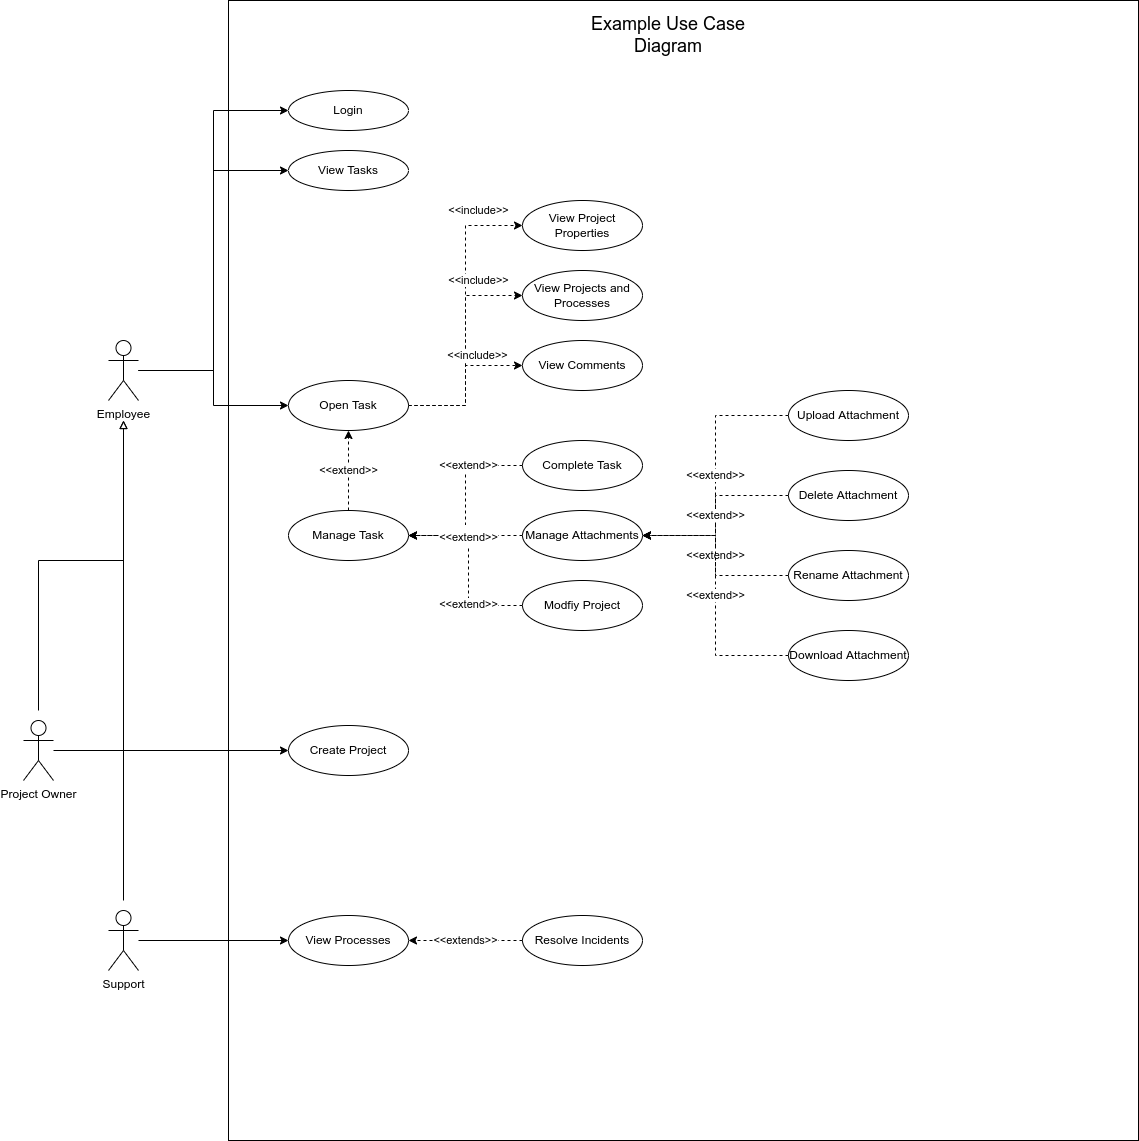

The diagram above was exported from draw.io. Its source (the exported page's mxGraphModel, read from the mxfile embedded in the PNG):
<mxGraphModel dx="2790" dy="1044" grid="1" gridSize="10" guides="1" tooltips="1" connect="1" arrows="1" fold="1" page="1" pageScale="1" pageWidth="827" pageHeight="1169" math="0" shadow="0">
  <root>
    <mxCell id="0" />
    <mxCell id="1" parent="0" />
    <mxCell id="6klqCdpSV8buR0aXURWD-1" value="" style="rounded=0;whiteSpace=wrap;html=1;" parent="1" vertex="1">
      <mxGeometry y="20" width="910" height="1140" as="geometry" />
    </mxCell>
    <mxCell id="6klqCdpSV8buR0aXURWD-2" value="View Tasks" style="ellipse;whiteSpace=wrap;html=1;" parent="1" vertex="1">
      <mxGeometry x="60" y="170" width="120" height="40" as="geometry" />
    </mxCell>
    <mxCell id="6klqCdpSV8buR0aXURWD-7" value="&amp;lt;&amp;lt;extend&amp;gt;&amp;gt;" style="edgeStyle=orthogonalEdgeStyle;rounded=0;orthogonalLoop=1;jettySize=auto;html=1;dashed=1;entryX=1;entryY=0.5;entryDx=0;entryDy=0;" parent="1" source="6klqCdpSV8buR0aXURWD-3" target="6klqCdpSV8buR0aXURWD-31" edge="1">
      <mxGeometry x="-0.404" relative="1" as="geometry">
        <mxPoint x="120" y="610" as="targetPoint" />
        <Array as="points">
          <mxPoint x="240" y="625" />
          <mxPoint x="240" y="555" />
        </Array>
        <mxPoint as="offset" />
      </mxGeometry>
    </mxCell>
    <mxCell id="6klqCdpSV8buR0aXURWD-3" value="Modfiy Project" style="ellipse;whiteSpace=wrap;html=1;" parent="1" vertex="1">
      <mxGeometry x="294" y="600" width="120" height="50" as="geometry" />
    </mxCell>
    <mxCell id="6klqCdpSV8buR0aXURWD-28" value="&amp;lt;&amp;lt;include&amp;gt;&amp;gt;" style="edgeStyle=orthogonalEdgeStyle;rounded=0;orthogonalLoop=1;jettySize=auto;html=1;entryX=0;entryY=0.5;entryDx=0;entryDy=0;dashed=1;fontSize=11;startArrow=none;startFill=0;endArrow=classic;endFill=1;endSize=6;strokeWidth=1;" parent="1" source="6klqCdpSV8buR0aXURWD-4" target="6klqCdpSV8buR0aXURWD-25" edge="1">
      <mxGeometry x="0.7007" y="15" relative="1" as="geometry">
        <mxPoint as="offset" />
      </mxGeometry>
    </mxCell>
    <mxCell id="6klqCdpSV8buR0aXURWD-29" value="&amp;lt;&amp;lt;include&amp;gt;&amp;gt;" style="edgeStyle=orthogonalEdgeStyle;rounded=0;orthogonalLoop=1;jettySize=auto;html=1;entryX=0;entryY=0.5;entryDx=0;entryDy=0;dashed=1;fontSize=11;startArrow=none;startFill=0;endArrow=classic;endFill=1;endSize=6;strokeWidth=1;" parent="1" source="6klqCdpSV8buR0aXURWD-4" target="6klqCdpSV8buR0aXURWD-26" edge="1">
      <mxGeometry x="0.6072" y="15" relative="1" as="geometry">
        <mxPoint as="offset" />
      </mxGeometry>
    </mxCell>
    <mxCell id="6klqCdpSV8buR0aXURWD-30" value="&amp;lt;&amp;lt;include&amp;gt;&amp;gt;" style="edgeStyle=orthogonalEdgeStyle;rounded=0;orthogonalLoop=1;jettySize=auto;html=1;entryX=0;entryY=0.5;entryDx=0;entryDy=0;dashed=1;fontSize=11;startArrow=none;startFill=0;endArrow=classic;endFill=1;endSize=6;strokeWidth=1;" parent="1" source="6klqCdpSV8buR0aXURWD-4" target="6klqCdpSV8buR0aXURWD-27" edge="1">
      <mxGeometry x="0.4095" y="10" relative="1" as="geometry">
        <mxPoint as="offset" />
      </mxGeometry>
    </mxCell>
    <mxCell id="6klqCdpSV8buR0aXURWD-4" value="Open Task" style="ellipse;whiteSpace=wrap;html=1;" parent="1" vertex="1">
      <mxGeometry x="60" y="400" width="120" height="50" as="geometry" />
    </mxCell>
    <mxCell id="6klqCdpSV8buR0aXURWD-6" value="&amp;lt;&amp;lt;extend&amp;gt;&amp;gt;" style="edgeStyle=orthogonalEdgeStyle;rounded=0;orthogonalLoop=1;jettySize=auto;html=1;dashed=1;entryX=1;entryY=0.5;entryDx=0;entryDy=0;" parent="1" source="6klqCdpSV8buR0aXURWD-5" target="6klqCdpSV8buR0aXURWD-31" edge="1">
      <mxGeometry x="-0.413" relative="1" as="geometry">
        <mxPoint x="120" y="485" as="targetPoint" />
        <mxPoint as="offset" />
      </mxGeometry>
    </mxCell>
    <mxCell id="6klqCdpSV8buR0aXURWD-5" value="Complete Task" style="ellipse;whiteSpace=wrap;html=1;" parent="1" vertex="1">
      <mxGeometry x="294" y="460" width="120" height="50" as="geometry" />
    </mxCell>
    <mxCell id="6klqCdpSV8buR0aXURWD-10" style="edgeStyle=orthogonalEdgeStyle;rounded=0;orthogonalLoop=1;jettySize=auto;html=1;endArrow=none;endFill=0;startArrow=block;startFill=0;endSize=18;" parent="1" edge="1">
      <mxGeometry relative="1" as="geometry">
        <mxPoint x="-105" y="440" as="sourcePoint" />
        <mxPoint x="-190" y="730" as="targetPoint" />
        <Array as="points">
          <mxPoint x="-105" y="580" />
          <mxPoint x="-190" y="580" />
        </Array>
      </mxGeometry>
    </mxCell>
    <mxCell id="6klqCdpSV8buR0aXURWD-11" style="edgeStyle=orthogonalEdgeStyle;rounded=0;orthogonalLoop=1;jettySize=auto;html=1;entryX=0;entryY=0.5;entryDx=0;entryDy=0;startArrow=none;startFill=0;endArrow=classic;endFill=1;endSize=6;" parent="1" source="6klqCdpSV8buR0aXURWD-8" target="6klqCdpSV8buR0aXURWD-2" edge="1">
      <mxGeometry relative="1" as="geometry" />
    </mxCell>
    <mxCell id="6klqCdpSV8buR0aXURWD-12" style="edgeStyle=orthogonalEdgeStyle;rounded=0;orthogonalLoop=1;jettySize=auto;html=1;entryX=0;entryY=0.5;entryDx=0;entryDy=0;startArrow=none;startFill=0;endArrow=classic;endFill=1;endSize=6;" parent="1" source="6klqCdpSV8buR0aXURWD-8" target="6klqCdpSV8buR0aXURWD-4" edge="1">
      <mxGeometry relative="1" as="geometry" />
    </mxCell>
    <mxCell id="6klqCdpSV8buR0aXURWD-45" style="edgeStyle=orthogonalEdgeStyle;rounded=0;orthogonalLoop=1;jettySize=auto;html=1;entryX=0;entryY=0.5;entryDx=0;entryDy=0;fontSize=11;startArrow=none;startFill=0;endArrow=classic;endFill=1;endSize=6;strokeWidth=1;" parent="1" source="6klqCdpSV8buR0aXURWD-8" target="6klqCdpSV8buR0aXURWD-44" edge="1">
      <mxGeometry relative="1" as="geometry" />
    </mxCell>
    <mxCell id="6klqCdpSV8buR0aXURWD-8" value="Employee" style="shape=umlActor;verticalLabelPosition=bottom;verticalAlign=top;html=1;outlineConnect=0;" parent="1" vertex="1">
      <mxGeometry x="-120" y="360" width="30" height="60" as="geometry" />
    </mxCell>
    <mxCell id="6klqCdpSV8buR0aXURWD-36" style="edgeStyle=orthogonalEdgeStyle;rounded=0;orthogonalLoop=1;jettySize=auto;html=1;entryX=0;entryY=0.5;entryDx=0;entryDy=0;fontSize=11;startArrow=none;startFill=0;endArrow=classic;endFill=1;endSize=6;strokeWidth=1;" parent="1" source="6klqCdpSV8buR0aXURWD-9" target="6klqCdpSV8buR0aXURWD-33" edge="1">
      <mxGeometry relative="1" as="geometry" />
    </mxCell>
    <mxCell id="6klqCdpSV8buR0aXURWD-9" value="Project Owner" style="shape=umlActor;verticalLabelPosition=bottom;verticalAlign=top;html=1;outlineConnect=0;" parent="1" vertex="1">
      <mxGeometry x="-205" y="740" width="30" height="60" as="geometry" />
    </mxCell>
    <mxCell id="6klqCdpSV8buR0aXURWD-13" value="&lt;font style=&quot;font-size: 18px;&quot;&gt;Example Use Case Diagram&lt;/font&gt;" style="text;html=1;strokeColor=none;fillColor=none;align=center;verticalAlign=middle;whiteSpace=wrap;rounded=0;" parent="1" vertex="1">
      <mxGeometry x="350" y="40" width="180" height="30" as="geometry" />
    </mxCell>
    <mxCell id="6klqCdpSV8buR0aXURWD-16" value="&lt;font style=&quot;font-size: 11px;&quot;&gt;&amp;lt;&amp;lt;extend&amp;gt;&amp;gt;&lt;/font&gt;" style="edgeStyle=orthogonalEdgeStyle;rounded=0;orthogonalLoop=1;jettySize=auto;html=1;fontSize=18;startArrow=none;startFill=0;endArrow=classic;endFill=1;endSize=6;dashed=1;entryX=1;entryY=0.5;entryDx=0;entryDy=0;" parent="1" source="6klqCdpSV8buR0aXURWD-15" target="6klqCdpSV8buR0aXURWD-31" edge="1">
      <mxGeometry x="-0.0526" relative="1" as="geometry">
        <mxPoint x="120" y="555" as="targetPoint" />
        <mxPoint as="offset" />
      </mxGeometry>
    </mxCell>
    <mxCell id="6klqCdpSV8buR0aXURWD-15" value="Manage Attachments" style="ellipse;whiteSpace=wrap;html=1;" parent="1" vertex="1">
      <mxGeometry x="294" y="530" width="120" height="50" as="geometry" />
    </mxCell>
    <mxCell id="6klqCdpSV8buR0aXURWD-21" value="&amp;lt;&amp;lt;extend&amp;gt;&amp;gt;" style="edgeStyle=orthogonalEdgeStyle;rounded=0;orthogonalLoop=1;jettySize=auto;html=1;entryX=1;entryY=0.5;entryDx=0;entryDy=0;dashed=1;fontSize=11;startArrow=none;startFill=0;endArrow=classic;endFill=1;endSize=6;strokeWidth=1;" parent="1" source="6klqCdpSV8buR0aXURWD-17" target="6klqCdpSV8buR0aXURWD-15" edge="1">
      <mxGeometry relative="1" as="geometry" />
    </mxCell>
    <mxCell id="6klqCdpSV8buR0aXURWD-17" value="Upload Attachment" style="ellipse;whiteSpace=wrap;html=1;" parent="1" vertex="1">
      <mxGeometry x="560" y="410" width="120" height="50" as="geometry" />
    </mxCell>
    <mxCell id="6klqCdpSV8buR0aXURWD-22" value="&amp;lt;&amp;lt;extend&amp;gt;&amp;gt;" style="edgeStyle=orthogonalEdgeStyle;rounded=0;orthogonalLoop=1;jettySize=auto;html=1;entryX=1;entryY=0.5;entryDx=0;entryDy=0;dashed=1;fontSize=11;startArrow=none;startFill=0;endArrow=classic;endFill=1;endSize=6;strokeWidth=1;" parent="1" source="6klqCdpSV8buR0aXURWD-18" target="6klqCdpSV8buR0aXURWD-15" edge="1">
      <mxGeometry relative="1" as="geometry" />
    </mxCell>
    <mxCell id="6klqCdpSV8buR0aXURWD-18" value="Delete Attachment" style="ellipse;whiteSpace=wrap;html=1;" parent="1" vertex="1">
      <mxGeometry x="560" y="490" width="120" height="50" as="geometry" />
    </mxCell>
    <mxCell id="6klqCdpSV8buR0aXURWD-23" value="&amp;lt;&amp;lt;extend&amp;gt;&amp;gt;" style="edgeStyle=orthogonalEdgeStyle;rounded=0;orthogonalLoop=1;jettySize=auto;html=1;dashed=1;fontSize=11;startArrow=none;startFill=0;endArrow=classic;endFill=1;endSize=6;strokeWidth=1;" parent="1" source="6klqCdpSV8buR0aXURWD-19" target="6klqCdpSV8buR0aXURWD-15" edge="1">
      <mxGeometry relative="1" as="geometry" />
    </mxCell>
    <mxCell id="6klqCdpSV8buR0aXURWD-19" value="Rename Attachment" style="ellipse;whiteSpace=wrap;html=1;" parent="1" vertex="1">
      <mxGeometry x="560" y="570" width="120" height="50" as="geometry" />
    </mxCell>
    <mxCell id="6klqCdpSV8buR0aXURWD-24" value="&amp;lt;&amp;lt;extend&amp;gt;&amp;gt;" style="edgeStyle=orthogonalEdgeStyle;rounded=0;orthogonalLoop=1;jettySize=auto;html=1;entryX=1;entryY=0.5;entryDx=0;entryDy=0;dashed=1;fontSize=11;startArrow=none;startFill=0;endArrow=classic;endFill=1;endSize=6;strokeWidth=1;" parent="1" source="6klqCdpSV8buR0aXURWD-20" target="6klqCdpSV8buR0aXURWD-15" edge="1">
      <mxGeometry relative="1" as="geometry" />
    </mxCell>
    <mxCell id="6klqCdpSV8buR0aXURWD-20" value="Download Attachment" style="ellipse;whiteSpace=wrap;html=1;" parent="1" vertex="1">
      <mxGeometry x="560" y="650" width="120" height="50" as="geometry" />
    </mxCell>
    <mxCell id="6klqCdpSV8buR0aXURWD-25" value="View Project Properties" style="ellipse;whiteSpace=wrap;html=1;" parent="1" vertex="1">
      <mxGeometry x="294" y="220" width="120" height="50" as="geometry" />
    </mxCell>
    <mxCell id="6klqCdpSV8buR0aXURWD-26" value="View Projects and Processes" style="ellipse;whiteSpace=wrap;html=1;" parent="1" vertex="1">
      <mxGeometry x="294" y="290" width="120" height="50" as="geometry" />
    </mxCell>
    <mxCell id="6klqCdpSV8buR0aXURWD-27" value="View Comments" style="ellipse;whiteSpace=wrap;html=1;" parent="1" vertex="1">
      <mxGeometry x="294" y="360" width="120" height="50" as="geometry" />
    </mxCell>
    <mxCell id="6klqCdpSV8buR0aXURWD-32" value="&amp;lt;&amp;lt;extend&amp;gt;&amp;gt;" style="edgeStyle=orthogonalEdgeStyle;rounded=0;orthogonalLoop=1;jettySize=auto;html=1;entryX=0.5;entryY=1;entryDx=0;entryDy=0;dashed=1;fontSize=11;startArrow=none;startFill=0;endArrow=classic;endFill=1;endSize=6;strokeWidth=1;" parent="1" source="6klqCdpSV8buR0aXURWD-31" target="6klqCdpSV8buR0aXURWD-4" edge="1">
      <mxGeometry relative="1" as="geometry" />
    </mxCell>
    <mxCell id="6klqCdpSV8buR0aXURWD-31" value="Manage Task" style="ellipse;whiteSpace=wrap;html=1;" parent="1" vertex="1">
      <mxGeometry x="60" y="530" width="120" height="50" as="geometry" />
    </mxCell>
    <mxCell id="6klqCdpSV8buR0aXURWD-33" value="Create Project" style="ellipse;whiteSpace=wrap;html=1;" parent="1" vertex="1">
      <mxGeometry x="60" y="745" width="120" height="50" as="geometry" />
    </mxCell>
    <mxCell id="6klqCdpSV8buR0aXURWD-35" style="edgeStyle=orthogonalEdgeStyle;rounded=0;orthogonalLoop=1;jettySize=auto;html=1;fontSize=11;startArrow=none;startFill=0;endArrow=block;endFill=0;endSize=6;strokeWidth=1;" parent="1" edge="1">
      <mxGeometry relative="1" as="geometry">
        <mxPoint x="-105" y="440" as="targetPoint" />
        <mxPoint x="-105" y="920" as="sourcePoint" />
      </mxGeometry>
    </mxCell>
    <mxCell id="6klqCdpSV8buR0aXURWD-38" style="edgeStyle=orthogonalEdgeStyle;rounded=0;orthogonalLoop=1;jettySize=auto;html=1;entryX=0;entryY=0.5;entryDx=0;entryDy=0;fontSize=11;startArrow=none;startFill=0;endArrow=classic;endFill=1;endSize=6;strokeWidth=1;" parent="1" source="6klqCdpSV8buR0aXURWD-34" target="6klqCdpSV8buR0aXURWD-37" edge="1">
      <mxGeometry relative="1" as="geometry" />
    </mxCell>
    <mxCell id="6klqCdpSV8buR0aXURWD-34" value="Support" style="shape=umlActor;verticalLabelPosition=bottom;verticalAlign=top;html=1;outlineConnect=0;" parent="1" vertex="1">
      <mxGeometry x="-120" y="930" width="30" height="60" as="geometry" />
    </mxCell>
    <mxCell id="6klqCdpSV8buR0aXURWD-37" value="View Processes" style="ellipse;whiteSpace=wrap;html=1;" parent="1" vertex="1">
      <mxGeometry x="60" y="935" width="120" height="50" as="geometry" />
    </mxCell>
    <mxCell id="6klqCdpSV8buR0aXURWD-40" value="&amp;lt;&amp;lt;extends&amp;gt;&amp;gt;" style="edgeStyle=orthogonalEdgeStyle;rounded=0;orthogonalLoop=1;jettySize=auto;html=1;fontSize=11;startArrow=none;startFill=0;endArrow=classic;endFill=1;endSize=6;strokeWidth=1;dashed=1;" parent="1" source="6klqCdpSV8buR0aXURWD-39" target="6klqCdpSV8buR0aXURWD-37" edge="1">
      <mxGeometry relative="1" as="geometry" />
    </mxCell>
    <mxCell id="6klqCdpSV8buR0aXURWD-39" value="Resolve Incidents" style="ellipse;whiteSpace=wrap;html=1;" parent="1" vertex="1">
      <mxGeometry x="294" y="935" width="120" height="50" as="geometry" />
    </mxCell>
    <mxCell id="6klqCdpSV8buR0aXURWD-44" value="Login" style="ellipse;whiteSpace=wrap;html=1;" parent="1" vertex="1">
      <mxGeometry x="60" y="110" width="120" height="40" as="geometry" />
    </mxCell>
  </root>
</mxGraphModel>